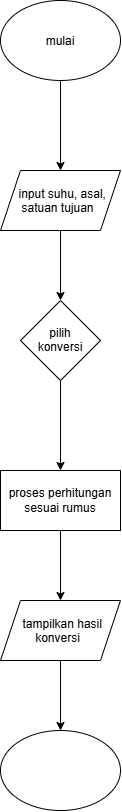

The diagram above was exported from draw.io. Its source (the exported page's mxGraphModel, read from the mxfile embedded in the PNG):
<mxGraphModel dx="774" dy="451" grid="1" gridSize="10" guides="1" tooltips="1" connect="1" arrows="1" fold="1" page="1" pageScale="1" pageWidth="827" pageHeight="1169" math="0" shadow="0">
  <root>
    <mxCell id="0" />
    <mxCell id="1" parent="0" />
    <mxCell id="_6K90RglWAAUdhv4hDyM-3" edge="1" parent="1" source="_6K90RglWAAUdhv4hDyM-1" style="edgeStyle=orthogonalEdgeStyle;rounded=0;orthogonalLoop=1;jettySize=auto;html=1;" target="_6K90RglWAAUdhv4hDyM-2" value="">
      <mxGeometry relative="1" as="geometry" />
    </mxCell>
    <mxCell id="_6K90RglWAAUdhv4hDyM-1" parent="1" style="ellipse;whiteSpace=wrap;html=1;shapeInside=1;" value="mulai" vertex="1">
      <mxGeometry height="80" width="120" x="354" y="40" as="geometry" />
    </mxCell>
    <mxCell id="_6K90RglWAAUdhv4hDyM-5" edge="1" parent="1" source="_6K90RglWAAUdhv4hDyM-2" style="edgeStyle=orthogonalEdgeStyle;rounded=0;orthogonalLoop=1;jettySize=auto;html=1;" target="_6K90RglWAAUdhv4hDyM-4" value="">
      <mxGeometry relative="1" as="geometry" />
    </mxCell>
    <mxCell id="_6K90RglWAAUdhv4hDyM-2" parent="1" style="shape=parallelogram;perimeter=parallelogramPerimeter;whiteSpace=wrap;html=1;shapeInside=1;fixedSize=1;" value="input suhu, asal, satuan tujuan" vertex="1">
      <mxGeometry height="60" width="120" x="354" y="210" as="geometry" />
    </mxCell>
    <mxCell id="_6K90RglWAAUdhv4hDyM-7" edge="1" parent="1" source="_6K90RglWAAUdhv4hDyM-4" style="edgeStyle=orthogonalEdgeStyle;rounded=0;orthogonalLoop=1;jettySize=auto;html=1;" target="_6K90RglWAAUdhv4hDyM-6" value="">
      <mxGeometry relative="1" as="geometry" />
    </mxCell>
    <mxCell id="_6K90RglWAAUdhv4hDyM-4" parent="1" style="rhombus;whiteSpace=wrap;html=1;shapeInside=1;" value="pilih konversi" vertex="1">
      <mxGeometry height="80" width="80" x="374" y="340" as="geometry" />
    </mxCell>
    <mxCell id="_6K90RglWAAUdhv4hDyM-9" edge="1" parent="1" source="_6K90RglWAAUdhv4hDyM-6" style="edgeStyle=orthogonalEdgeStyle;rounded=0;orthogonalLoop=1;jettySize=auto;html=1;" target="_6K90RglWAAUdhv4hDyM-8" value="">
      <mxGeometry relative="1" as="geometry" />
    </mxCell>
    <mxCell id="_6K90RglWAAUdhv4hDyM-6" parent="1" style="whiteSpace=wrap;html=1;" value="proses perhitungan sesuai rumus" vertex="1">
      <mxGeometry height="60" width="120" x="354" y="510" as="geometry" />
    </mxCell>
    <mxCell id="_6K90RglWAAUdhv4hDyM-11" edge="1" parent="1" source="_6K90RglWAAUdhv4hDyM-8" style="edgeStyle=orthogonalEdgeStyle;rounded=0;orthogonalLoop=1;jettySize=auto;html=1;" target="_6K90RglWAAUdhv4hDyM-10" value="">
      <mxGeometry relative="1" as="geometry" />
    </mxCell>
    <mxCell id="_6K90RglWAAUdhv4hDyM-8" parent="1" style="shape=parallelogram;perimeter=parallelogramPerimeter;whiteSpace=wrap;html=1;shapeInside=1;fixedSize=1;" value="tampilkan hasil konversi" vertex="1">
      <mxGeometry height="60" width="120" x="354" y="640" as="geometry" />
    </mxCell>
    <mxCell id="_6K90RglWAAUdhv4hDyM-10" parent="1" style="ellipse;whiteSpace=wrap;html=1;shapeInside=1;" value="" vertex="1">
      <mxGeometry height="80" width="120" x="354" y="770" as="geometry" />
    </mxCell>
  </root>
</mxGraphModel>